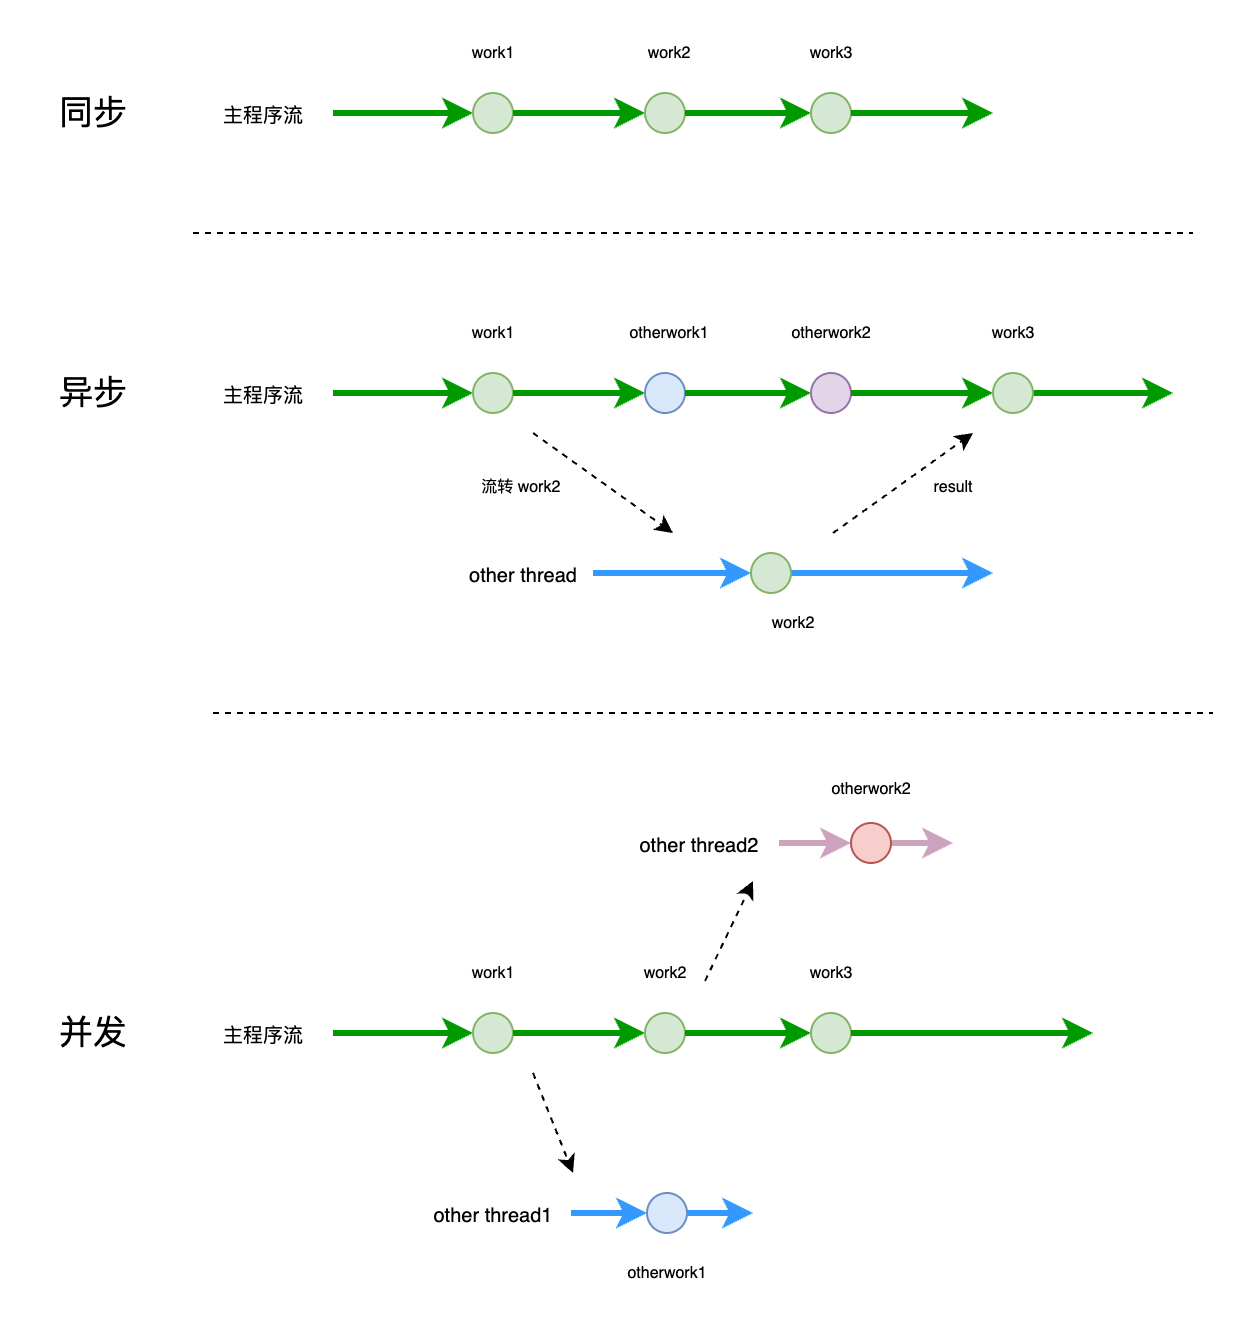

The diagram above was exported from draw.io. Its source (the exported page's mxGraphModel, read from the mxfile embedded in the PNG):
<mxGraphModel dx="684" dy="439" grid="1" gridSize="10" guides="1" tooltips="1" connect="1" arrows="1" fold="1" page="1" pageScale="1" pageWidth="850" pageHeight="1100" math="0" shadow="0">
  <root>
    <mxCell id="0" />
    <mxCell id="1" parent="0" />
    <mxCell id="8eTJ-dakigA13zWRXXki-7" value="" style="endArrow=classic;html=1;rounded=0;strokeWidth=3;strokeColor=#009900;" parent="1" source="8eTJ-dakigA13zWRXXki-9" edge="1">
      <mxGeometry width="50" height="50" relative="1" as="geometry">
        <mxPoint x="185" y="250" as="sourcePoint" />
        <mxPoint x="630" y="250" as="targetPoint" />
      </mxGeometry>
    </mxCell>
    <mxCell id="8eTJ-dakigA13zWRXXki-8" value="" style="endArrow=classic;html=1;rounded=0;strokeWidth=3;strokeColor=#3399FF;" parent="1" source="8eTJ-dakigA13zWRXXki-10" edge="1">
      <mxGeometry width="50" height="50" relative="1" as="geometry">
        <mxPoint x="340" y="340" as="sourcePoint" />
        <mxPoint x="540" y="340" as="targetPoint" />
      </mxGeometry>
    </mxCell>
    <mxCell id="8eTJ-dakigA13zWRXXki-15" value="" style="endArrow=classic;html=1;rounded=0;strokeWidth=3;strokeColor=#009900;" parent="1" target="8eTJ-dakigA13zWRXXki-11" edge="1">
      <mxGeometry width="50" height="50" relative="1" as="geometry">
        <mxPoint x="210" y="250" as="sourcePoint" />
        <mxPoint x="665" y="250" as="targetPoint" />
      </mxGeometry>
    </mxCell>
    <mxCell id="8eTJ-dakigA13zWRXXki-11" value="" style="ellipse;whiteSpace=wrap;html=1;aspect=fixed;fillColor=#d5e8d4;strokeColor=#82b366;" parent="1" vertex="1">
      <mxGeometry x="280" y="240" width="20" height="20" as="geometry" />
    </mxCell>
    <mxCell id="8eTJ-dakigA13zWRXXki-17" value="other thread" style="text;html=1;align=center;verticalAlign=middle;resizable=0;points=[];autosize=1;strokeColor=none;fillColor=none;fontSize=10;fontStyle=0" parent="1" vertex="1">
      <mxGeometry x="265" y="325" width="80" height="30" as="geometry" />
    </mxCell>
    <mxCell id="8eTJ-dakigA13zWRXXki-18" value="work1" style="text;html=1;align=center;verticalAlign=middle;resizable=0;points=[];autosize=1;strokeColor=none;fillColor=none;fontSize=8;" parent="1" vertex="1">
      <mxGeometry x="270" y="210" width="40" height="20" as="geometry" />
    </mxCell>
    <mxCell id="8eTJ-dakigA13zWRXXki-22" value="" style="endArrow=classic;html=1;rounded=0;dashed=1;" parent="1" edge="1">
      <mxGeometry width="50" height="50" relative="1" as="geometry">
        <mxPoint x="310" y="270" as="sourcePoint" />
        <mxPoint x="380" y="320" as="targetPoint" />
      </mxGeometry>
    </mxCell>
    <mxCell id="8eTJ-dakigA13zWRXXki-23" value="" style="endArrow=classic;html=1;rounded=0;strokeWidth=3;strokeColor=#3399FF;" parent="1" target="8eTJ-dakigA13zWRXXki-10" edge="1">
      <mxGeometry width="50" height="50" relative="1" as="geometry">
        <mxPoint x="340" y="340" as="sourcePoint" />
        <mxPoint x="520" y="340" as="targetPoint" />
      </mxGeometry>
    </mxCell>
    <mxCell id="8eTJ-dakigA13zWRXXki-10" value="" style="ellipse;whiteSpace=wrap;html=1;aspect=fixed;fillColor=#d5e8d4;strokeColor=#82b366;" parent="1" vertex="1">
      <mxGeometry x="419" y="330" width="20" height="20" as="geometry" />
    </mxCell>
    <mxCell id="8eTJ-dakigA13zWRXXki-24" value="流转 work2&amp;nbsp;" style="text;html=1;align=center;verticalAlign=middle;resizable=0;points=[];autosize=1;strokeColor=none;fillColor=none;fontSize=8;" parent="1" vertex="1">
      <mxGeometry x="270" y="287" width="70" height="20" as="geometry" />
    </mxCell>
    <mxCell id="8eTJ-dakigA13zWRXXki-25" value="work2" style="text;html=1;align=center;verticalAlign=middle;resizable=0;points=[];autosize=1;strokeColor=none;fillColor=none;fontSize=8;" parent="1" vertex="1">
      <mxGeometry x="420" y="355" width="40" height="20" as="geometry" />
    </mxCell>
    <mxCell id="8eTJ-dakigA13zWRXXki-28" value="" style="endArrow=classic;html=1;rounded=0;strokeWidth=3;strokeColor=#009900;" parent="1" source="8eTJ-dakigA13zWRXXki-11" target="8eTJ-dakigA13zWRXXki-27" edge="1">
      <mxGeometry width="50" height="50" relative="1" as="geometry">
        <mxPoint x="300" y="250" as="sourcePoint" />
        <mxPoint x="665" y="250" as="targetPoint" />
      </mxGeometry>
    </mxCell>
    <mxCell id="8eTJ-dakigA13zWRXXki-27" value="" style="ellipse;whiteSpace=wrap;html=1;aspect=fixed;fillColor=#dae8fc;strokeColor=#6c8ebf;" parent="1" vertex="1">
      <mxGeometry x="366" y="240" width="20" height="20" as="geometry" />
    </mxCell>
    <mxCell id="8eTJ-dakigA13zWRXXki-29" value="otherwork1" style="text;html=1;align=center;verticalAlign=middle;resizable=0;points=[];autosize=1;strokeColor=none;fillColor=none;fontSize=8;" parent="1" vertex="1">
      <mxGeometry x="348" y="210" width="60" height="20" as="geometry" />
    </mxCell>
    <mxCell id="8eTJ-dakigA13zWRXXki-31" value="" style="endArrow=classic;html=1;rounded=0;strokeWidth=3;strokeColor=#009900;" parent="1" source="8eTJ-dakigA13zWRXXki-27" target="8eTJ-dakigA13zWRXXki-30" edge="1">
      <mxGeometry width="50" height="50" relative="1" as="geometry">
        <mxPoint x="420" y="250" as="sourcePoint" />
        <mxPoint x="665" y="250" as="targetPoint" />
      </mxGeometry>
    </mxCell>
    <mxCell id="8eTJ-dakigA13zWRXXki-30" value="" style="ellipse;whiteSpace=wrap;html=1;aspect=fixed;fillColor=#e1d5e7;strokeColor=#9673a6;" parent="1" vertex="1">
      <mxGeometry x="449" y="240" width="20" height="20" as="geometry" />
    </mxCell>
    <mxCell id="8eTJ-dakigA13zWRXXki-32" value="otherwork2" style="text;html=1;align=center;verticalAlign=middle;resizable=0;points=[];autosize=1;strokeColor=none;fillColor=none;fontSize=8;" parent="1" vertex="1">
      <mxGeometry x="429" y="210" width="60" height="20" as="geometry" />
    </mxCell>
    <mxCell id="8eTJ-dakigA13zWRXXki-34" value="result" style="text;html=1;align=center;verticalAlign=middle;resizable=0;points=[];autosize=1;strokeColor=none;fillColor=none;fontSize=8;" parent="1" vertex="1">
      <mxGeometry x="500" y="287" width="40" height="20" as="geometry" />
    </mxCell>
    <mxCell id="8eTJ-dakigA13zWRXXki-39" value="" style="endArrow=classic;html=1;rounded=0;strokeWidth=3;strokeColor=#009900;" parent="1" source="8eTJ-dakigA13zWRXXki-30" target="8eTJ-dakigA13zWRXXki-9" edge="1">
      <mxGeometry width="50" height="50" relative="1" as="geometry">
        <mxPoint x="490" y="250" as="sourcePoint" />
        <mxPoint x="620" y="250" as="targetPoint" />
      </mxGeometry>
    </mxCell>
    <mxCell id="8eTJ-dakigA13zWRXXki-9" value="" style="ellipse;whiteSpace=wrap;html=1;aspect=fixed;fillColor=#d5e8d4;strokeColor=#82b366;" parent="1" vertex="1">
      <mxGeometry x="540" y="240" width="20" height="20" as="geometry" />
    </mxCell>
    <mxCell id="8eTJ-dakigA13zWRXXki-40" value="work3" style="text;html=1;align=center;verticalAlign=middle;resizable=0;points=[];autosize=1;strokeColor=none;fillColor=none;fontSize=8;" parent="1" vertex="1">
      <mxGeometry x="530" y="210" width="40" height="20" as="geometry" />
    </mxCell>
    <mxCell id="bA6EzcsmYY4J46tHzJjo-10" value="" style="endArrow=classic;html=1;rounded=0;dashed=1;" parent="1" edge="1">
      <mxGeometry width="50" height="50" relative="1" as="geometry">
        <mxPoint x="460" y="320" as="sourcePoint" />
        <mxPoint x="530" y="270" as="targetPoint" />
      </mxGeometry>
    </mxCell>
    <mxCell id="kXJkU4O5XYX7YRke7cA5-3" value="" style="endArrow=classic;html=1;rounded=0;strokeWidth=3;strokeColor=#009900;" edge="1" parent="1" target="kXJkU4O5XYX7YRke7cA5-4">
      <mxGeometry width="50" height="50" relative="1" as="geometry">
        <mxPoint x="210" y="110" as="sourcePoint" />
        <mxPoint x="665" y="110" as="targetPoint" />
      </mxGeometry>
    </mxCell>
    <mxCell id="kXJkU4O5XYX7YRke7cA5-4" value="" style="ellipse;whiteSpace=wrap;html=1;aspect=fixed;fillColor=#d5e8d4;strokeColor=#82b366;" vertex="1" parent="1">
      <mxGeometry x="280" y="100" width="20" height="20" as="geometry" />
    </mxCell>
    <mxCell id="kXJkU4O5XYX7YRke7cA5-5" value="主程序流" style="text;html=1;align=center;verticalAlign=middle;resizable=0;points=[];autosize=1;strokeColor=none;fillColor=none;fontSize=10;fontStyle=0" vertex="1" parent="1">
      <mxGeometry x="145" y="95" width="60" height="30" as="geometry" />
    </mxCell>
    <mxCell id="kXJkU4O5XYX7YRke7cA5-6" value="work1" style="text;html=1;align=center;verticalAlign=middle;resizable=0;points=[];autosize=1;strokeColor=none;fillColor=none;fontSize=8;" vertex="1" parent="1">
      <mxGeometry x="270" y="70" width="40" height="20" as="geometry" />
    </mxCell>
    <mxCell id="kXJkU4O5XYX7YRke7cA5-7" value="" style="endArrow=classic;html=1;rounded=0;strokeWidth=3;strokeColor=#009900;" edge="1" parent="1" source="kXJkU4O5XYX7YRke7cA5-4" target="kXJkU4O5XYX7YRke7cA5-8">
      <mxGeometry width="50" height="50" relative="1" as="geometry">
        <mxPoint x="300" y="110" as="sourcePoint" />
        <mxPoint x="665" y="110" as="targetPoint" />
      </mxGeometry>
    </mxCell>
    <mxCell id="kXJkU4O5XYX7YRke7cA5-8" value="" style="ellipse;whiteSpace=wrap;html=1;aspect=fixed;fillColor=#d5e8d4;strokeColor=#82b366;" vertex="1" parent="1">
      <mxGeometry x="366" y="100" width="20" height="20" as="geometry" />
    </mxCell>
    <mxCell id="kXJkU4O5XYX7YRke7cA5-9" value="work2" style="text;html=1;align=center;verticalAlign=middle;resizable=0;points=[];autosize=1;strokeColor=none;fillColor=none;fontSize=8;" vertex="1" parent="1">
      <mxGeometry x="358" y="70" width="40" height="20" as="geometry" />
    </mxCell>
    <mxCell id="kXJkU4O5XYX7YRke7cA5-10" value="" style="endArrow=classic;html=1;rounded=0;strokeWidth=3;strokeColor=#009900;" edge="1" parent="1" source="kXJkU4O5XYX7YRke7cA5-8" target="kXJkU4O5XYX7YRke7cA5-11">
      <mxGeometry width="50" height="50" relative="1" as="geometry">
        <mxPoint x="420" y="110" as="sourcePoint" />
        <mxPoint x="665" y="110" as="targetPoint" />
      </mxGeometry>
    </mxCell>
    <mxCell id="kXJkU4O5XYX7YRke7cA5-11" value="" style="ellipse;whiteSpace=wrap;html=1;aspect=fixed;fillColor=#d5e8d4;strokeColor=#82b366;" vertex="1" parent="1">
      <mxGeometry x="449" y="100" width="20" height="20" as="geometry" />
    </mxCell>
    <mxCell id="kXJkU4O5XYX7YRke7cA5-12" value="work3" style="text;html=1;align=center;verticalAlign=middle;resizable=0;points=[];autosize=1;strokeColor=none;fillColor=none;fontSize=8;" vertex="1" parent="1">
      <mxGeometry x="439" y="70" width="40" height="20" as="geometry" />
    </mxCell>
    <mxCell id="kXJkU4O5XYX7YRke7cA5-13" value="" style="endArrow=classic;html=1;rounded=0;strokeWidth=3;strokeColor=#009900;" edge="1" parent="1" source="kXJkU4O5XYX7YRke7cA5-11">
      <mxGeometry width="50" height="50" relative="1" as="geometry">
        <mxPoint x="490" y="110" as="sourcePoint" />
        <mxPoint x="540" y="110" as="targetPoint" />
      </mxGeometry>
    </mxCell>
    <mxCell id="kXJkU4O5XYX7YRke7cA5-18" value="同步" style="text;html=1;align=center;verticalAlign=middle;resizable=0;points=[];autosize=1;strokeColor=none;fillColor=none;strokeWidth=3;fontSize=17;" vertex="1" parent="1">
      <mxGeometry x="60" y="95" width="60" height="30" as="geometry" />
    </mxCell>
    <mxCell id="kXJkU4O5XYX7YRke7cA5-19" value="主程序流" style="text;html=1;align=center;verticalAlign=middle;resizable=0;points=[];autosize=1;strokeColor=none;fillColor=none;fontSize=10;fontStyle=0" vertex="1" parent="1">
      <mxGeometry x="145" y="235" width="60" height="30" as="geometry" />
    </mxCell>
    <mxCell id="kXJkU4O5XYX7YRke7cA5-20" value="异步" style="text;html=1;align=center;verticalAlign=middle;resizable=0;points=[];autosize=1;strokeColor=none;fillColor=none;strokeWidth=3;fontSize=17;" vertex="1" parent="1">
      <mxGeometry x="60" y="235" width="60" height="30" as="geometry" />
    </mxCell>
    <mxCell id="kXJkU4O5XYX7YRke7cA5-22" value="" style="endArrow=classic;html=1;rounded=0;strokeWidth=3;strokeColor=#3399FF;" edge="1" parent="1" source="kXJkU4O5XYX7YRke7cA5-29">
      <mxGeometry width="50" height="50" relative="1" as="geometry">
        <mxPoint x="307" y="660" as="sourcePoint" />
        <mxPoint x="420" y="660" as="targetPoint" />
      </mxGeometry>
    </mxCell>
    <mxCell id="kXJkU4O5XYX7YRke7cA5-23" value="" style="endArrow=classic;html=1;rounded=0;strokeWidth=3;strokeColor=#009900;" edge="1" parent="1" target="kXJkU4O5XYX7YRke7cA5-24">
      <mxGeometry width="50" height="50" relative="1" as="geometry">
        <mxPoint x="210" y="570" as="sourcePoint" />
        <mxPoint x="665" y="570" as="targetPoint" />
      </mxGeometry>
    </mxCell>
    <mxCell id="kXJkU4O5XYX7YRke7cA5-24" value="" style="ellipse;whiteSpace=wrap;html=1;aspect=fixed;fillColor=#d5e8d4;strokeColor=#82b366;" vertex="1" parent="1">
      <mxGeometry x="280" y="560" width="20" height="20" as="geometry" />
    </mxCell>
    <mxCell id="kXJkU4O5XYX7YRke7cA5-25" value="other thread1" style="text;html=1;align=center;verticalAlign=middle;resizable=0;points=[];autosize=1;strokeColor=none;fillColor=none;fontSize=10;fontStyle=0" vertex="1" parent="1">
      <mxGeometry x="250" y="645" width="80" height="30" as="geometry" />
    </mxCell>
    <mxCell id="kXJkU4O5XYX7YRke7cA5-26" value="work1" style="text;html=1;align=center;verticalAlign=middle;resizable=0;points=[];autosize=1;strokeColor=none;fillColor=none;fontSize=8;" vertex="1" parent="1">
      <mxGeometry x="270" y="530" width="40" height="20" as="geometry" />
    </mxCell>
    <mxCell id="kXJkU4O5XYX7YRke7cA5-27" value="" style="endArrow=classic;html=1;rounded=0;dashed=1;" edge="1" parent="1">
      <mxGeometry width="50" height="50" relative="1" as="geometry">
        <mxPoint x="310" y="590" as="sourcePoint" />
        <mxPoint x="330" y="640" as="targetPoint" />
      </mxGeometry>
    </mxCell>
    <mxCell id="kXJkU4O5XYX7YRke7cA5-28" value="" style="endArrow=classic;html=1;rounded=0;strokeWidth=3;strokeColor=#3399FF;" edge="1" parent="1" target="kXJkU4O5XYX7YRke7cA5-29">
      <mxGeometry width="50" height="50" relative="1" as="geometry">
        <mxPoint x="329" y="660" as="sourcePoint" />
        <mxPoint x="487" y="660" as="targetPoint" />
      </mxGeometry>
    </mxCell>
    <mxCell id="kXJkU4O5XYX7YRke7cA5-29" value="" style="ellipse;whiteSpace=wrap;html=1;aspect=fixed;fillColor=#dae8fc;strokeColor=#6c8ebf;" vertex="1" parent="1">
      <mxGeometry x="367" y="650" width="20" height="20" as="geometry" />
    </mxCell>
    <mxCell id="kXJkU4O5XYX7YRke7cA5-31" value="work2" style="text;html=1;align=center;verticalAlign=middle;resizable=0;points=[];autosize=1;strokeColor=none;fillColor=none;fontSize=8;" vertex="1" parent="1">
      <mxGeometry x="356" y="530" width="40" height="20" as="geometry" />
    </mxCell>
    <mxCell id="kXJkU4O5XYX7YRke7cA5-32" value="" style="endArrow=classic;html=1;rounded=0;strokeWidth=3;strokeColor=#009900;" edge="1" parent="1" source="kXJkU4O5XYX7YRke7cA5-24" target="kXJkU4O5XYX7YRke7cA5-33">
      <mxGeometry width="50" height="50" relative="1" as="geometry">
        <mxPoint x="300" y="570" as="sourcePoint" />
        <mxPoint x="665" y="570" as="targetPoint" />
      </mxGeometry>
    </mxCell>
    <mxCell id="kXJkU4O5XYX7YRke7cA5-33" value="" style="ellipse;whiteSpace=wrap;html=1;aspect=fixed;fillColor=#d5e8d4;strokeColor=#82b366;" vertex="1" parent="1">
      <mxGeometry x="366" y="560" width="20" height="20" as="geometry" />
    </mxCell>
    <mxCell id="kXJkU4O5XYX7YRke7cA5-34" value="otherwork2" style="text;html=1;align=center;verticalAlign=middle;resizable=0;points=[];autosize=1;strokeColor=none;fillColor=none;fontSize=8;" vertex="1" parent="1">
      <mxGeometry x="449" y="438" width="60" height="20" as="geometry" />
    </mxCell>
    <mxCell id="kXJkU4O5XYX7YRke7cA5-35" value="" style="endArrow=classic;html=1;rounded=0;strokeWidth=3;strokeColor=#009900;" edge="1" parent="1" source="kXJkU4O5XYX7YRke7cA5-33" target="kXJkU4O5XYX7YRke7cA5-36">
      <mxGeometry width="50" height="50" relative="1" as="geometry">
        <mxPoint x="420" y="570" as="sourcePoint" />
        <mxPoint x="665" y="570" as="targetPoint" />
      </mxGeometry>
    </mxCell>
    <mxCell id="kXJkU4O5XYX7YRke7cA5-36" value="" style="ellipse;whiteSpace=wrap;html=1;aspect=fixed;fillColor=#d5e8d4;strokeColor=#82b366;" vertex="1" parent="1">
      <mxGeometry x="449" y="560" width="20" height="20" as="geometry" />
    </mxCell>
    <mxCell id="kXJkU4O5XYX7YRke7cA5-37" value="otherwork1" style="text;html=1;align=center;verticalAlign=middle;resizable=0;points=[];autosize=1;strokeColor=none;fillColor=none;fontSize=8;" vertex="1" parent="1">
      <mxGeometry x="347" y="680" width="60" height="20" as="geometry" />
    </mxCell>
    <mxCell id="kXJkU4O5XYX7YRke7cA5-39" value="" style="endArrow=classic;html=1;rounded=0;strokeWidth=3;strokeColor=#009900;" edge="1" parent="1" source="kXJkU4O5XYX7YRke7cA5-36">
      <mxGeometry width="50" height="50" relative="1" as="geometry">
        <mxPoint x="490" y="570" as="sourcePoint" />
        <mxPoint x="590" y="570" as="targetPoint" />
      </mxGeometry>
    </mxCell>
    <mxCell id="kXJkU4O5XYX7YRke7cA5-44" value="主程序流" style="text;html=1;align=center;verticalAlign=middle;resizable=0;points=[];autosize=1;strokeColor=none;fillColor=none;fontSize=10;fontStyle=0" vertex="1" parent="1">
      <mxGeometry x="145" y="555" width="60" height="30" as="geometry" />
    </mxCell>
    <mxCell id="kXJkU4O5XYX7YRke7cA5-45" value="" style="endArrow=classic;html=1;rounded=0;strokeWidth=3;strokeColor=#CDA2BE;" edge="1" parent="1" source="kXJkU4O5XYX7YRke7cA5-48">
      <mxGeometry width="50" height="50" relative="1" as="geometry">
        <mxPoint x="433" y="475" as="sourcePoint" />
        <mxPoint x="520" y="475" as="targetPoint" />
      </mxGeometry>
    </mxCell>
    <mxCell id="kXJkU4O5XYX7YRke7cA5-46" value="other thread2" style="text;html=1;align=center;verticalAlign=middle;resizable=0;points=[];autosize=1;strokeColor=none;fillColor=none;fontSize=10;fontStyle=0" vertex="1" parent="1">
      <mxGeometry x="353" y="460" width="80" height="30" as="geometry" />
    </mxCell>
    <mxCell id="kXJkU4O5XYX7YRke7cA5-47" value="" style="endArrow=classic;html=1;rounded=0;strokeWidth=3;strokeColor=#CDA2BE;" edge="1" parent="1" target="kXJkU4O5XYX7YRke7cA5-48">
      <mxGeometry width="50" height="50" relative="1" as="geometry">
        <mxPoint x="433" y="475" as="sourcePoint" />
        <mxPoint x="613" y="475" as="targetPoint" />
      </mxGeometry>
    </mxCell>
    <mxCell id="kXJkU4O5XYX7YRke7cA5-48" value="" style="ellipse;whiteSpace=wrap;html=1;aspect=fixed;fillColor=#f8cecc;strokeColor=#b85450;" vertex="1" parent="1">
      <mxGeometry x="469" y="465" width="20" height="20" as="geometry" />
    </mxCell>
    <mxCell id="kXJkU4O5XYX7YRke7cA5-50" value="work3" style="text;html=1;align=center;verticalAlign=middle;resizable=0;points=[];autosize=1;strokeColor=none;fillColor=none;fontSize=8;" vertex="1" parent="1">
      <mxGeometry x="439" y="530" width="40" height="20" as="geometry" />
    </mxCell>
    <mxCell id="kXJkU4O5XYX7YRke7cA5-52" value="" style="endArrow=classic;html=1;rounded=0;dashed=1;" edge="1" parent="1">
      <mxGeometry width="50" height="50" relative="1" as="geometry">
        <mxPoint x="396" y="544" as="sourcePoint" />
        <mxPoint x="420" y="494" as="targetPoint" />
      </mxGeometry>
    </mxCell>
    <mxCell id="kXJkU4O5XYX7YRke7cA5-53" value="并发" style="text;html=1;align=center;verticalAlign=middle;resizable=0;points=[];autosize=1;strokeColor=none;fillColor=none;strokeWidth=3;fontSize=17;" vertex="1" parent="1">
      <mxGeometry x="60" y="555" width="60" height="30" as="geometry" />
    </mxCell>
    <mxCell id="kXJkU4O5XYX7YRke7cA5-54" value="" style="endArrow=none;dashed=1;html=1;rounded=0;" edge="1" parent="1">
      <mxGeometry width="50" height="50" relative="1" as="geometry">
        <mxPoint x="140" y="170" as="sourcePoint" />
        <mxPoint x="640" y="170" as="targetPoint" />
      </mxGeometry>
    </mxCell>
    <mxCell id="kXJkU4O5XYX7YRke7cA5-55" value="" style="endArrow=none;dashed=1;html=1;rounded=0;" edge="1" parent="1">
      <mxGeometry width="50" height="50" relative="1" as="geometry">
        <mxPoint x="150" y="410" as="sourcePoint" />
        <mxPoint x="650" y="410" as="targetPoint" />
      </mxGeometry>
    </mxCell>
  </root>
</mxGraphModel>